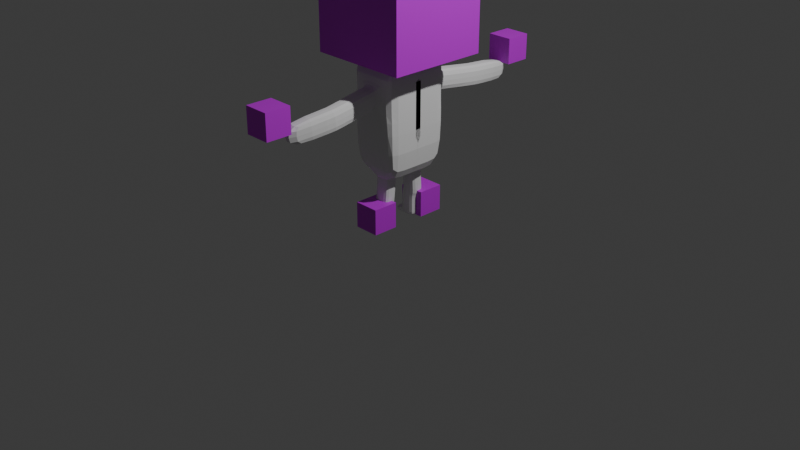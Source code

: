 # Source: characterBaseModel2.blend  (saved by Blender 4.3.34; exported with 4.5.12 LTS)
import bpy
from mathutils import Matrix  # noqa: F401  (used for matrix-valued properties, if any)

bpy.ops.wm.read_factory_settings(use_empty=True)
scene = bpy.context.scene
scene.name = 'Scene'

# ---- collections
col_collection = bpy.data.collections.new('Collection'); scene.collection.children.link(col_collection)

# ---- materials (node trees are filled in below, after node groups)
mat_x = bpy.data.materials.new('マテリアル')

# ---- material node trees
mat_x.use_nodes = True; mat_x.node_tree.nodes.clear()
_N = mat_x.node_tree.nodes; _L = mat_x.node_tree.links
n0 = _N.new('ShaderNodeBsdfPrincipled'); n0.name = 'プリンシプルBSDF'; n0.location = (10, 300)
n0.inputs[0].default_value = (0.6187, 0.0, 0.8004, 1.0)
n1 = _N.new('ShaderNodeOutputMaterial'); n1.name = 'マテリアル出力'; n1.location = (300, 300)
_L.new(n0.outputs[0], n1.inputs[0])
n1.is_active_output = True

# ---- world
world_world = bpy.data.worlds.new('World'); scene.world = world_world
world_world.use_nodes = True; world_world.node_tree.nodes.clear()
_N = world_world.node_tree.nodes; _L = world_world.node_tree.links
n0 = _N.new('ShaderNodeOutputWorld'); n0.name = 'World Output'; n0.location = (300, 300)
n1 = _N.new('ShaderNodeBackground'); n1.name = 'Background'; n1.location = (10, 300)
n1.inputs[0].default_value = (0.05088, 0.05088, 0.05088, 1.0)
_L.new(n1.outputs[0], n0.inputs[0])
n0.is_active_output = True
world_world.color = (0.05088, 0.05088, 0.05088)
world_world.sun_shadow_jitter_overblur = 0.0

# ---- cameras
cam_camera = bpy.data.cameras.new('Camera')
cam_camera.clip_end = 100.0
cam_camera.ortho_scale = 7.314

# ---- lights
light_light = bpy.data.lights.new('Light', 'POINT')
light_light.energy = 1000.0
light_light.shadow_soft_size = 0.1

# ---- meshes
me_x = bpy.data.meshes.new('立方体')
me_x.from_pydata([(-0.5277, -0.5277, 1.746), (-0.5277, -0.5277, 2.802), (-0.5277, 0.5277, 1.746), (-0.5277, 0.5277, 2.802), (0.5277, -0.5277, 1.746), (0.5277, -0.5277, 2.802), (0.5277, 0.5277, 1.746), (0.5277, 0.5277, 2.802)], [], [(0, 1, 3, 2), (2, 3, 7, 6), (6, 7, 5, 4), (4, 5, 1, 0), (2, 6, 4, 0), (7, 3, 1, 5)])
_uv = me_x.uv_layers.new(name='UVマップ')
_uv.uv.foreach_set('vector', [0.375, 0.0, 0.625, 0.0, 0.625, 0.25, 0.375, 0.25, 0.375, 0.25, 0.625, 0.25, 0.625, 0.5, 0.375, 0.5, 0.375, 0.5, 0.625, 0.5, 0.625, 0.75, 0.375, 0.75, 0.375, 0.75, 0.625, 0.75, 0.625, 1.0, 0.375, 1.0, 0.125, 0.5, 0.375, 0.5, 0.375, 0.75, 0.125, 0.75, 0.625, 0.5, 0.875, 0.5, 0.875, 0.75, 0.625, 0.75])
me_x.materials.append(mat_x)
me_x.update()
me_001 = bpy.data.meshes.new('立方体.001')
me_001.from_pydata([(-1.0, -3.273, 0.09907), (-1.0, -3.273, 2.099), (-1.0, -1.273, 0.09907), (-1.0, -1.273, 2.099), (1.0, -3.273, 0.09907), (1.0, -3.273, 2.099), (1.0, -1.273, 0.09907), (1.0, -1.273, 2.099)], [], [(0, 1, 3, 2), (2, 3, 7, 6), (6, 7, 5, 4), (4, 5, 1, 0), (2, 6, 4, 0), (7, 3, 1, 5)])
_uv = me_001.uv_layers.new(name='UVマップ')
_uv.uv.foreach_set('vector', [0.375, 0.0, 0.625, 0.0, 0.625, 0.25, 0.375, 0.25, 0.375, 0.25, 0.625, 0.25, 0.625, 0.5, 0.375, 0.5, 0.375, 0.5, 0.625, 0.5, 0.625, 0.75, 0.375, 0.75, 0.375, 0.75, 0.625, 0.75, 0.625, 1.0, 0.375, 1.0, 0.125, 0.5, 0.375, 0.5, 0.375, 0.75, 0.125, 0.75, 0.625, 0.5, 0.875, 0.5, 0.875, 0.75, 0.625, 0.75])
me_001.materials.append(mat_x)
me_001.update()
me_003 = bpy.data.meshes.new('立方体.003')
me_003.from_pydata([(-1.0, -12.47, 9.904), (-1.0, -12.47, 11.9), (-1.0, -10.47, 9.904), (-1.0, -10.47, 11.9), (1.0, -12.47, 9.904), (1.0, -12.47, 11.9), (1.0, -10.47, 9.904), (1.0, -10.47, 11.9)], [], [(0, 1, 3, 2), (2, 3, 7, 6), (6, 7, 5, 4), (4, 5, 1, 0), (2, 6, 4, 0), (7, 3, 1, 5)])
_uv = me_003.uv_layers.new(name='UVマップ')
_uv.uv.foreach_set('vector', [0.375, 0.0, 0.625, 0.0, 0.625, 0.25, 0.375, 0.25, 0.375, 0.25, 0.625, 0.25, 0.625, 0.5, 0.375, 0.5, 0.375, 0.5, 0.625, 0.5, 0.625, 0.75, 0.375, 0.75, 0.375, 0.75, 0.625, 0.75, 0.625, 1.0, 0.375, 1.0, 0.125, 0.5, 0.375, 0.5, 0.375, 0.75, 0.125, 0.75, 0.625, 0.5, 0.875, 0.5, 0.875, 0.75, 0.625, 0.75])
me_003.materials.append(mat_x)
me_003.update()
me_x_1 = bpy.data.meshes.new('円錐')
me_x_1.from_pydata([(-0.4422, 0.2105, 2.078), (-0.4417, 0.2064, 2.119), (-0.4412, 0.1945, 2.159), (-0.4408, 0.175, 2.195), (-0.4404, 0.1488, 2.227), (-0.4401, 0.1169, 2.253), (-0.4399, 0.08055, 2.272), (-0.4397, 0.04106, 2.284), (-0.4397, 1.262e-08, 2.288), (-0.4397, -0.04106, 2.284), (-0.4399, -0.08055, 2.272), (-0.4401, -0.1169, 2.253), (-0.4404, -0.1488, 2.227), (-0.4408, -0.175, 2.195), (-0.4412, -0.1945, 2.159), (-0.4417, -0.2064, 2.119), (-0.4422, -0.2105, 2.078), (-0.4427, -0.2064, 2.037), (-0.4432, -0.1945, 1.997), (-0.4436, -0.175, 1.961), (-0.444, -0.1488, 1.929), (-0.4443, -0.1169, 1.903), (-0.4446, -0.08055, 1.884), (-0.4447, -0.04106, 1.872), (-0.4448, 1.262e-08, 1.868), (-0.4447, 0.04106, 1.872), (-0.4446, 0.08055, 1.884), (-0.4443, 0.1169, 1.903), (-0.444, 0.1488, 1.929), (-0.4436, 0.175, 1.961), (-0.4432, 0.1945, 1.997), (-0.4427, 0.2064, 2.037), (-0.8632, 1.262e-08, 2.083)], [], [(0, 32, 1), (1, 32, 2), (2, 32, 3), (3, 32, 4), (4, 32, 5), (5, 32, 6), (6, 32, 7), (7, 32, 8), (8, 32, 9), (9, 32, 10), (10, 32, 11), (11, 32, 12), (12, 32, 13), (13, 32, 14), (14, 32, 15), (15, 32, 16), (16, 32, 17), (17, 32, 18), (18, 32, 19), (19, 32, 20), (20, 32, 21), (21, 32, 22), (22, 32, 23), (23, 32, 24), (24, 32, 25), (25, 32, 26), (26, 32, 27), (27, 32, 28), (28, 32, 29), (29, 32, 30), (0, 1, 2, 3, 4, 5, 6, 7, 8, 9, 10, 11, 12, 13, 14, 15, 16, 17, 18, 19, 20, 21, 22, 23, 24, 25, 26, 27, 28, 29, 30, 31), (30, 32, 31), (31, 32, 0)])
_uv = me_x_1.uv_layers.new(name='UVマップ')
_uv.uv.foreach_set('vector', [0.25, 0.49, 0.25, 0.25, 0.2968, 0.4854, 0.2968, 0.4854, 0.25, 0.25, 0.3418, 0.4717, 0.3418, 0.4717, 0.25, 0.25, 0.3833, 0.4496, 0.3833, 0.4496, 0.25, 0.25, 0.4197, 0.4197, 0.4197, 0.4197, 0.25, 0.25, 0.4496, 0.3833, 0.4496, 0.3833, 0.25, 0.25, 0.4717, 0.3418, 0.4717, 0.3418, 0.25, 0.25, 0.4854, 0.2968, 0.4854, 0.2968, 0.25, 0.25, 0.49, 0.25, 0.49, 0.25, 0.25, 0.25, 0.4854, 0.2032, 0.4854, 0.2032, 0.25, 0.25, 0.4717, 0.1582, 0.4717, 0.1582, 0.25, 0.25, 0.4496, 0.1167, 0.4496, 0.1167, 0.25, 0.25, 0.4197, 0.08029, 0.4197, 0.08029, 0.25, 0.25, 0.3833, 0.05045, 0.3833, 0.05045, 0.25, 0.25, 0.3418, 0.02827, 0.3418, 0.02827, 0.25, 0.25, 0.2968, 0.01461, 0.2968, 0.01461, 0.25, 0.25, 0.25, 0.01, 0.25, 0.01, 0.25, 0.25, 0.2032, 0.01461, 0.2032, 0.01461, 0.25, 0.25, 0.1582, 0.02827, 0.1582, 0.02827, 0.25, 0.25, 0.1167, 0.05045, 0.1167, 0.05045, 0.25, 0.25, 0.08029, 0.08029, 0.08029, 0.08029, 0.25, 0.25, 0.05045, 0.1167, 0.05045, 0.1167, 0.25, 0.25, 0.02827, 0.1582, 0.02827, 0.1582, 0.25, 0.25, 0.01461, 0.2032, 0.01461, 0.2032, 0.25, 0.25, 0.01, 0.25, 0.01, 0.25, 0.25, 0.25, 0.01461, 0.2968, 0.01461, 0.2968, 0.25, 0.25, 0.02827, 0.3418, 0.02827, 0.3418, 0.25, 0.25, 0.05045, 0.3833, 0.05045, 0.3833, 0.25, 0.25, 0.08029, 0.4197, 0.08029, 0.4197, 0.25, 0.25, 0.1167, 0.4496, 0.1167, 0.4496, 0.25, 0.25, 0.1582, 0.4717, 0.75, 0.49, 0.7968, 0.4854, 0.8418, 0.4717, 0.8833, 0.4496, 0.9197, 0.4197, 0.9496, 0.3833, 0.9717, 0.3418, 0.9854, 0.2968, 0.99, 0.25, 0.9854, 0.2032, 0.9717, 0.1582, 0.9496, 0.1167, 0.9197, 0.08029, 0.8833, 0.05045, 0.8418, 0.02827, 0.7968, 0.01461, 0.75, 0.01, 0.7032, 0.01461, 0.6582, 0.02827, 0.6167, 0.05045, 0.5803, 0.08029, 0.5504, 0.1167, 0.5283, 0.1582, 0.5146, 0.2032, 0.51, 0.25, 0.5146, 0.2968, 0.5283, 0.3418, 0.5504, 0.3833, 0.5803, 0.4197, 0.6167, 0.4496, 0.6582, 0.4717, 0.7032, 0.4854, 0.1582, 0.4717, 0.25, 0.25, 0.2032, 0.4854, 0.2032, 0.4854, 0.25, 0.25, 0.25, 0.49])
me_x_1.materials.append(mat_x)
me_x_1.update()
me_004 = bpy.data.meshes.new('立方体.004')
me_004.from_pydata([(-0.2646, -0.3564, 0.567), (-0.2646, -0.3564, 1.666), (0.2646, -0.3564, 0.567), (0.2646, -0.3564, 1.666), (-0.2646, -0.3564, 1.116), (0.2646, -0.3564, 1.116), (0.0, -0.2994, 0.567), (0.0, -0.3564, 1.666), (0.0, -0.3564, 1.116), (-0.2646, -0.3564, 1.391), (0.2646, -0.3564, 1.391), (0.1264, -0.2994, 0.567), (0.1933, -0.3564, 1.666), (0.1933, -0.3564, 1.116), (0.1285, -0.3564, 1.391), (-0.1933, -0.3564, 1.666), (-0.1933, -0.3564, 1.116), (-0.1264, -0.2994, 0.567), (-0.1009, -0.3564, 1.391), (-0.2646, -0.3564, 1.528), (0.2646, -0.3564, 1.528), (0.0, -0.3564, 1.528), (0.1285, -0.3564, 1.528), (-0.1009, -0.3564, 1.528), (0.2646, -0.3564, 1.254), (0.0, -0.3564, 1.254), (-0.2646, -0.3564, 1.254), (0.1285, -0.3564, 1.254), (-0.1009, -0.3564, 1.254), (0.0138, -0.3988, 1.497), (0.01698, -0.4633, 1.491), (0.1025, -0.3888, 1.391), (0.1025, -0.3988, 1.497), (-0.07492, -0.3888, 1.391), (-0.07492, -0.3988, 1.497), (0.0, -0.3788, 1.285), (0.1025, -0.3788, 1.285), (-0.07492, -0.3788, 1.285), (0.01443, -0.4319, 1.494), (0.0718, -0.9116, 1.444), (0.1021, -0.4064, 1.388), (0.1027, -0.417, 1.494), (-0.07448, -0.4362, 1.388), (-0.07385, -0.4468, 1.494), (-0.001061, -0.4107, 1.282), (0.1014, -0.3958, 1.282), (-0.07511, -0.4256, 1.282), (0.07062, -0.9491, 1.441), (0.1025, -0.422, 1.385), (0.1038, -0.4324, 1.491), (-0.07112, -0.4838, 1.385), (-0.06981, -0.4943, 1.491), (0.000957, -0.4425, 1.279), (0.1012, -0.4115, 1.279), (-0.07243, -0.4734, 1.279), (0.03288, -1.417, 1.393), (0.1606, -0.9041, 1.339), (0.1605, -0.9147, 1.444), (-0.01677, -0.8978, 1.339), (-0.0169, -0.9085, 1.444), (0.09817, -0.8903, 1.233), (0.1608, -0.8934, 1.233), (-0.01664, -0.8872, 1.233), (-0.2727, 0.01167, 0.567), (0.1594, -0.9584, 1.335), (0.1585, -0.969, 1.441), (-0.01647, -0.9186, 1.335), (-0.01731, -0.9292, 1.441), (0.09858, -0.9279, 1.229), (0.1602, -0.9478, 1.229), (-0.01562, -0.908, 1.229), (0.0343, -1.407, 1.287), (0.1221, -1.426, 1.287), (0.1212, -1.437, 1.393), (-0.05378, -1.387, 1.287), (-0.05462, -1.397, 1.393), (0.03571, -1.396, 1.181), (0.1229, -1.416, 1.181), (-0.05293, -1.376, 1.181), (-0.2646, 0.0303, 1.666), (0.2646, 0.0303, 0.567), (0.2646, 0.0303, 1.666), (0.2646, 0.0303, 1.116), (-0.2646, 0.0303, 1.116), (0.001239, 0.01929, 0.567), (0.2646, 0.0303, 1.391), (-0.2646, 0.0303, 1.391), (0.1984, 0.02562, 1.666), (0.1304, 0.02455, 0.567), (-0.1236, 0.01556, 0.567), (-0.1915, 0.02562, 1.666), (0.2646, 0.0303, 1.528), (-0.2646, 0.0303, 1.528), (-0.2646, 0.0303, 1.254), (0.2646, 0.0303, 1.254), (-0.2646, -0.163, 0.567), (0.2646, -0.163, 1.666), (0.2646, -0.163, 1.116), (0.0, -0.163, 1.666), (-0.08357, -0.2407, 0.5156), (0.2646, -0.163, 1.391), (0.1933, -0.163, 1.666), (0.1264, -0.163, 0.567), (-0.1264, -0.1689, 0.567), (-0.1933, -0.163, 1.666), (0.2646, -0.163, 1.528), (0.2646, -0.163, 1.254), (-0.2646, -0.163, 1.666), (0.2646, -0.163, 0.567), (-0.2646, -0.163, 1.116), (-0.2646, -0.163, 1.391), (-0.2646, -0.163, 1.528), (-0.2646, -0.163, 1.254), (-0.08357, -0.24, 0.5365), (0.0, -0.24, 0.5365), (-0.08032, -0.2554, 0.3164), (0.08357, -0.24, 0.5365), (0.08357, -0.163, 0.5292), (-0.08357, -0.17, 0.5292), (0.08357, -0.09997, 0.5219), (0.0, -0.09997, 0.5219), (-0.08357, -0.09997, 0.5219), (0.0, -0.2407, 0.5156), (0.08357, -0.2407, 0.5156), (0.08357, -0.1642, 0.509), (-0.08357, -0.1707, 0.509), (0.08357, -0.1006, 0.5023), (0.0, -0.1006, 0.5023), (-0.08357, -0.1006, 0.5023), (0.0002825, -0.2554, 0.2944), (-0.1021, -0.2559, 0.2264), (0.08089, -0.2554, 0.2723), (0.0806, -0.1903, 0.2713), (-0.0806, -0.1852, 0.3154), (0.08032, -0.1151, 0.2702), (-0.0002825, -0.1151, 0.2923), (-0.08089, -0.1151, 0.3143), (-0.08678, -0.2556, 0.2928), (-0.006176, -0.2556, 0.2708), (-0.1017, -0.2569, 0.06166), (0.07443, -0.2556, 0.2487), (0.07415, -0.1906, 0.2477), (-0.08706, -0.1854, 0.2918), (0.07386, -0.1152, 0.2466), (-0.006741, -0.1152, 0.2687), (-0.08734, -0.1152, 0.2907), (-0.01856, -0.2559, 0.2266), (0.06501, -0.2559, 0.2268), (0.06501, -0.191, 0.2258), (-0.1021, -0.1857, 0.2253), (0.06501, -0.1156, 0.2247), (-0.01855, -0.1156, 0.2245), (-0.1021, -0.1156, 0.2242), (-0.01818, -0.2569, 0.06188), (-0.1016, -0.2573, 0.004474), (0.06538, -0.2569, 0.0621), (0.06538, -0.1925, 0.06103), (-0.1017, -0.1867, 0.06059), (0.06539, -0.1166, 0.05996), (-0.01818, -0.1166, 0.05974), (-0.1017, -0.1166, 0.05952), (-0.1017, -0.2569, 0.05773), (-0.01817, -0.2569, 0.05796), (-0.1871, -0.2573, 0.004239), (0.06539, -0.2569, 0.05818), (0.06539, -0.1926, 0.05711), (-0.1017, -0.1868, 0.05666), (0.0654, -0.1166, 0.05604), (-0.01817, -0.1166, 0.05581), (-0.1017, -0.1166, 0.05559), (-0.01803, -0.2573, 0.004697), (-0.01802, -0.1932, 0.003626), (0.06554, -0.2573, 0.004919), (0.06554, -0.1932, 0.003849), (-0.1016, -0.1901, 0.003404), (0.06554, -0.117, 0.002778), (-0.01802, -0.117, 0.002555), (-0.1016, -0.117, 0.002333), (-0.1873, -0.2569, 0.0575), (-0.1873, -0.1868, 0.05643), (-0.1871, -0.1901, 0.003168), (-0.1873, -0.1166, 0.05536), (-0.1871, -0.117, 0.002097), (0.1004, 0.02745, 1.686), (-0.09537, 0.02745, 1.686), (0.0008244, -0.06729, 1.686), (0.09792, -0.06729, 1.686), (-0.09627, -0.06729, 1.686), (0.1004, 0.02745, 1.806), (-0.09537, 0.02745, 1.806), (0.0008244, -0.06729, 1.806), (0.09792, -0.06729, 1.806), (-0.09627, -0.06729, 1.806), (0.4099, 0.02165, 1.827), (-0.3993, 0.02166, 1.827), (-0.001781, -0.3699, 1.827), (0.3995, -0.3699, 1.827), (-0.403, -0.3699, 1.827), (-0.001781, 0.03138, 2.478), (0.4099, 0.02165, 2.478), (-0.3993, 0.02166, 2.478), (-0.001781, -0.3699, 2.478), (0.3995, -0.3699, 2.478), (-0.403, -0.3699, 2.478)], [], [(105, 96, 3, 20), (23, 15, 1, 19), (102, 108, 2, 11), (104, 107, 1, 15), (17, 16, 4, 0), (108, 97, 5, 2), (11, 13, 8, 6), (101, 98, 7, 12), (89, 84, 120, 121), (22, 12, 7, 21), (23, 18, 33, 34), (28, 18, 9, 26), (106, 100, 10, 24), (24, 10, 14, 27), (20, 3, 12, 22), (96, 101, 12, 3), (2, 5, 13, 11), (6, 17, 113, 114), (27, 14, 31, 36), (95, 103, 17, 0), (6, 8, 16, 17), (98, 104, 15, 7), (21, 7, 15, 23), (25, 27, 36, 35), (10, 20, 22, 14), (28, 25, 35, 37), (18, 23, 19, 9), (100, 105, 20, 10), (8, 25, 28, 16), (5, 24, 27, 13), (97, 106, 24, 5), (16, 28, 26, 4), (13, 27, 25, 8), (35, 36, 45, 44), (31, 32, 41, 40), (34, 33, 42, 43), (32, 29, 38, 41), (21, 23, 34, 29), (18, 28, 37, 33), (22, 21, 29, 32), (14, 22, 32, 31), (43, 42, 50, 51), (41, 38, 30, 49), (45, 40, 48, 53), (46, 44, 52, 54), (33, 37, 46, 42), (29, 34, 43, 38), (37, 35, 44, 46), (36, 31, 40, 45), (49, 30, 39, 57), (53, 48, 56, 61), (54, 52, 60, 62), (30, 51, 59, 39), (40, 41, 49, 48), (44, 45, 53, 52), (42, 46, 54, 50), (38, 43, 51, 30), (39, 59, 67, 47), (58, 62, 70, 66), (60, 61, 69, 68), (56, 57, 65, 64), (51, 50, 58, 59), (48, 49, 57, 56), (52, 53, 61, 60), (50, 54, 62, 58), (64, 65, 73, 72), (67, 66, 74, 75), (65, 47, 55, 73), (69, 64, 72, 77), (62, 60, 68, 70), (61, 56, 64, 69), (57, 39, 47, 65), (59, 58, 66, 67), (77, 72, 71, 76), (76, 71, 74, 78), (71, 55, 75, 74), (72, 73, 55, 71), (68, 69, 77, 76), (66, 70, 78, 74), (47, 67, 75, 55), (70, 68, 76, 78), (109, 112, 93, 83), (110, 111, 92, 86), (98, 101, 186, 185), (112, 110, 86, 93), (95, 109, 83, 63), (111, 107, 79, 92), (19, 1, 107, 111), (0, 4, 109, 95), (26, 9, 110, 112), (9, 19, 111, 110), (4, 26, 112, 109), (82, 94, 106, 97), (85, 91, 105, 100), (101, 87, 183, 186), (63, 89, 103, 95), (103, 89, 121, 118), (81, 87, 101, 96), (94, 85, 100, 106), (11, 6, 114, 116), (80, 82, 97, 108), (90, 79, 107, 104), (88, 80, 108, 102), (91, 81, 96, 105), (117, 116, 123, 124), (120, 119, 126, 127), (118, 121, 128, 125), (114, 113, 99, 122), (88, 102, 117, 119), (84, 88, 119, 120), (17, 103, 118, 113), (102, 11, 116, 117), (122, 99, 115, 129), (123, 122, 129, 131), (99, 125, 133, 115), (128, 127, 135, 136), (119, 117, 124, 126), (121, 120, 127, 128), (113, 118, 125, 99), (116, 114, 122, 123), (131, 129, 138, 140), (115, 133, 142, 137), (136, 135, 144, 145), (134, 132, 141, 143), (125, 128, 136, 133), (127, 126, 134, 135), (124, 123, 131, 132), (126, 124, 132, 134), (137, 142, 149, 130), (145, 144, 151, 152), (143, 141, 148, 150), (141, 140, 147, 148), (129, 115, 137, 138), (133, 136, 145, 142), (135, 134, 143, 144), (132, 131, 140, 141), (150, 148, 156, 158), (148, 147, 155, 156), (151, 150, 158, 159), (149, 152, 160, 157), (140, 138, 146, 147), (138, 137, 130, 146), (142, 145, 152, 149), (144, 143, 150, 151), (156, 155, 164, 165), (159, 158, 167, 168), (157, 160, 169, 166), (153, 139, 161, 162), (152, 151, 159, 160), (130, 149, 157, 139), (147, 146, 153, 155), (146, 130, 139, 153), (162, 161, 154, 170), (164, 162, 170, 172), (174, 154, 163, 180), (169, 168, 176, 177), (158, 156, 165, 167), (160, 159, 168, 169), (139, 157, 166, 161), (155, 153, 162, 164), (174, 171, 170, 154), (171, 173, 172, 170), (176, 175, 173, 171), (177, 176, 171, 174), (161, 166, 179, 178), (168, 167, 175, 176), (165, 164, 172, 173), (167, 165, 173, 175), (178, 179, 180, 163), (179, 181, 182, 180), (166, 169, 181, 179), (177, 174, 180, 182), (154, 161, 178, 163), (169, 177, 182, 181), (185, 186, 191, 190), (186, 183, 188, 191), (90, 104, 187, 184), (104, 98, 185, 187), (191, 188, 193, 196), (192, 190, 195, 197), (184, 187, 192, 189), (187, 185, 190, 192), (197, 195, 201, 203), (194, 197, 203, 200), (190, 191, 196, 195), (189, 192, 197, 194), (198, 200, 203, 201), (199, 198, 201, 202), (196, 193, 199, 202), (195, 196, 202, 201)])
_uv = me_004.uv_layers.new(name='UVマップ')
_uv.uv.foreach_set('vector', [0.5938, 0.6875, 0.625, 0.6875, 0.625, 0.75, 0.5938, 0.75, 0.5938, 0.9375, 0.625, 0.9375, 0.625, 1.0, 0.5938, 1.0, 0.3125, 0.6875, 0.375, 0.6875, 0.375, 0.75, 0.3125, 0.75, 0.8125, 0.6875, 0.875, 0.6875, 0.875, 0.75, 0.8125, 0.75, 0.375, 0.9375, 0.5, 0.9375, 0.5, 1.0, 0.375, 1.0, 0.375, 0.6875, 0.5, 0.6875, 0.5, 0.75, 0.375, 0.75, 0.375, 0.8125, 0.5, 0.8125, 0.5, 0.875, 0.375, 0.875, 0.6875, 0.6875, 0.75, 0.6875, 0.75, 0.75, 0.6875, 0.75, 0.1875, 0.625, 0.25, 0.625, 0.25, 0.625, 0.1875, 0.625, 0.5938, 0.8125, 0.625, 0.8125, 0.625, 0.875, 0.5938, 0.875, 0.5938, 0.9375, 0.5625, 0.9375, 0.5625, 0.9375, 0.5938, 0.9375, 0.5312, 0.9375, 0.5625, 0.9375, 0.5625, 1.0, 0.5312, 1.0, 0.5312, 0.6875, 0.5625, 0.6875, 0.5625, 0.75, 0.5312, 0.75, 0.5312, 0.75, 0.5625, 0.75, 0.5625, 0.8125, 0.5312, 0.8125, 0.5938, 0.75, 0.625, 0.75, 0.625, 0.8125, 0.5938, 0.8125, 0.625, 0.6875, 0.6875, 0.6875, 0.6875, 0.75, 0.625, 0.75, 0.375, 0.75, 0.5, 0.75, 0.5, 0.8125, 0.375, 0.8125, 0.375, 0.875, 0.375, 0.9375, 0.375, 0.9375, 0.375, 0.875, 0.5312, 0.8125, 0.5625, 0.8125, 0.5625, 0.8125, 0.5312, 0.8125, 0.125, 0.6875, 0.1875, 0.6875, 0.1875, 0.75, 0.125, 0.75, 0.375, 0.875, 0.5, 0.875, 0.5, 0.9375, 0.375, 0.9375, 0.75, 0.6875, 0.8125, 0.6875, 0.8125, 0.75, 0.75, 0.75, 0.5938, 0.875, 0.625, 0.875, 0.625, 0.9375, 0.5938, 0.9375, 0.5312, 0.875, 0.5312, 0.8125, 0.5312, 0.8125, 0.5312, 0.875, 0.5625, 0.75, 0.5938, 0.75, 0.5938, 0.8125, 0.5625, 0.8125, 0.5312, 0.9375, 0.5312, 0.875, 0.5312, 0.875, 0.5312, 0.9375, 0.5625, 0.9375, 0.5938, 0.9375, 0.5938, 1.0, 0.5625, 1.0, 0.5625, 0.6875, 0.5938, 0.6875, 0.5938, 0.75, 0.5625, 0.75, 0.5, 0.875, 0.5312, 0.875, 0.5312, 0.9375, 0.5, 0.9375, 0.5, 0.75, 0.5312, 0.75, 0.5312, 0.8125, 0.5, 0.8125, 0.5, 0.6875, 0.5312, 0.6875, 0.5312, 0.75, 0.5, 0.75, 0.5, 0.9375, 0.5312, 0.9375, 0.5312, 1.0, 0.5, 1.0, 0.5, 0.8125, 0.5312, 0.8125, 0.5312, 0.875, 0.5, 0.875, 0.5312, 0.875, 0.5312, 0.8125, 0.5312, 0.8125, 0.5312, 0.875, 0.5625, 0.8125, 0.5938, 0.8125, 0.5938, 0.8125, 0.5625, 0.8125, 0.5938, 0.9375, 0.5625, 0.9375, 0.5625, 0.9375, 0.5938, 0.9375, 0.5938, 0.8125, 0.5938, 0.875, 0.5938, 0.875, 0.5938, 0.8125, 0.5938, 0.875, 0.5938, 0.9375, 0.5938, 0.9375, 0.5938, 0.875, 0.5625, 0.9375, 0.5312, 0.9375, 0.5312, 0.9375, 0.5625, 0.9375, 0.5938, 0.8125, 0.5938, 0.875, 0.5938, 0.875, 0.5938, 0.8125, 0.5625, 0.8125, 0.5938, 0.8125, 0.5938, 0.8125, 0.5625, 0.8125, 0.5938, 0.9375, 0.5625, 0.9375, 0.5625, 0.9375, 0.5938, 0.9375, 0.5938, 0.8125, 0.5938, 0.875, 0.5938, 0.875, 0.5938, 0.8125, 0.5312, 0.8125, 0.5625, 0.8125, 0.5625, 0.8125, 0.5312, 0.8125, 0.5312, 0.9375, 0.5312, 0.875, 0.5312, 0.875, 0.5312, 0.9375, 0.5625, 0.9375, 0.5312, 0.9375, 0.5312, 0.9375, 0.5625, 0.9375, 0.5938, 0.875, 0.5938, 0.9375, 0.5938, 0.9375, 0.5938, 0.875, 0.5312, 0.9375, 0.5312, 0.875, 0.5312, 0.875, 0.5312, 0.9375, 0.5312, 0.8125, 0.5625, 0.8125, 0.5625, 0.8125, 0.5312, 0.8125, 0.5938, 0.8125, 0.5938, 0.875, 0.5938, 0.875, 0.5938, 0.8125, 0.5312, 0.8125, 0.5625, 0.8125, 0.5625, 0.8125, 0.5312, 0.8125, 0.5312, 0.9375, 0.5312, 0.875, 0.5312, 0.875, 0.5312, 0.9375, 0.5938, 0.875, 0.5938, 0.9375, 0.5938, 0.9375, 0.5938, 0.875, 0.5625, 0.8125, 0.5938, 0.8125, 0.5938, 0.8125, 0.5625, 0.8125, 0.5312, 0.875, 0.5312, 0.8125, 0.5312, 0.8125, 0.5312, 0.875, 0.5625, 0.9375, 0.5312, 0.9375, 0.5312, 0.9375, 0.5625, 0.9375, 0.5938, 0.875, 0.5938, 0.9375, 0.5938, 0.9375, 0.5938, 0.875, 0.5938, 0.875, 0.5938, 0.9375, 0.5938, 0.9375, 0.5938, 0.875, 0.5625, 0.9375, 0.5312, 0.9375, 0.5312, 0.9375, 0.5625, 0.9375, 0.5312, 0.875, 0.5312, 0.8125, 0.5312, 0.8125, 0.5312, 0.875, 0.5625, 0.8125, 0.5938, 0.8125, 0.5938, 0.8125, 0.5625, 0.8125, 0.5938, 0.9375, 0.5625, 0.9375, 0.5625, 0.9375, 0.5938, 0.9375, 0.5625, 0.8125, 0.5938, 0.8125, 0.5938, 0.8125, 0.5625, 0.8125, 0.5312, 0.875, 0.5312, 0.8125, 0.5312, 0.8125, 0.5312, 0.875, 0.5625, 0.9375, 0.5312, 0.9375, 0.5312, 0.9375, 0.5625, 0.9375, 0.5625, 0.8125, 0.5938, 0.8125, 0.5938, 0.8125, 0.5625, 0.8125, 0.5938, 0.9375, 0.5625, 0.9375, 0.5625, 0.9375, 0.5938, 0.9375, 0.5938, 0.8125, 0.5938, 0.875, 0.5938, 0.875, 0.5938, 0.8125, 0.5312, 0.8125, 0.5625, 0.8125, 0.5625, 0.8125, 0.5312, 0.8125, 0.5312, 0.9375, 0.5312, 0.875, 0.5312, 0.875, 0.5312, 0.9375, 0.5312, 0.8125, 0.5625, 0.8125, 0.5625, 0.8125, 0.5312, 0.8125, 0.5938, 0.8125, 0.5938, 0.875, 0.5938, 0.875, 0.5938, 0.8125, 0.5938, 0.9375, 0.5625, 0.9375, 0.5625, 0.9375, 0.5938, 0.9375, 0.5312, 0.8125, 0.5625, 0.8125, 0.5625, 0.875, 0.5312, 0.875, 0.5312, 0.875, 0.5625, 0.875, 0.5625, 0.9375, 0.5312, 0.9375, 0.5625, 0.875, 0.5938, 0.875, 0.5938, 0.9375, 0.5625, 0.9375, 0.5625, 0.8125, 0.5938, 0.8125, 0.5938, 0.875, 0.5625, 0.875, 0.5312, 0.875, 0.5312, 0.8125, 0.5312, 0.8125, 0.5312, 0.875, 0.5625, 0.9375, 0.5312, 0.9375, 0.5312, 0.9375, 0.5625, 0.9375, 0.5938, 0.875, 0.5938, 0.9375, 0.5938, 0.9375, 0.5938, 0.875, 0.5312, 0.9375, 0.5312, 0.875, 0.5312, 0.875, 0.5312, 0.9375, 0.5, 0.0625, 0.5312, 0.0625, 0.5312, 0.125, 0.5, 0.125, 0.5625, 0.0625, 0.5938, 0.0625, 0.5938, 0.125, 0.5625, 0.125, 0.75, 0.6875, 0.6875, 0.6875, 0.6875, 0.6875, 0.75, 0.6875, 0.5312, 0.0625, 0.5625, 0.0625, 0.5625, 0.125, 0.5312, 0.125, 0.375, 0.0625, 0.5, 0.0625, 0.5, 0.125, 0.375, 0.125, 0.5938, 0.0625, 0.625, 0.0625, 0.625, 0.125, 0.5938, 0.125, 0.5938, 0.0, 0.625, 0.0, 0.625, 0.0625, 0.5938, 0.0625, 0.375, 0.0, 0.5, 0.0, 0.5, 0.0625, 0.375, 0.0625, 0.5312, 0.0, 0.5625, 0.0, 0.5625, 0.0625, 0.5312, 0.0625, 0.5625, 0.0, 0.5938, 0.0, 0.5938, 0.0625, 0.5625, 0.0625, 0.5, 0.0, 0.5312, 0.0, 0.5312, 0.0625, 0.5, 0.0625, 0.5, 0.625, 0.5312, 0.625, 0.5312, 0.6875, 0.5, 0.6875, 0.5625, 0.625, 0.5938, 0.625, 0.5938, 0.6875, 0.5625, 0.6875, 0.6875, 0.6875, 0.6875, 0.625, 0.6875, 0.625, 0.6875, 0.6875, 0.125, 0.625, 0.1875, 0.625, 0.1875, 0.6875, 0.125, 0.6875, 0.1875, 0.6875, 0.1875, 0.625, 0.1875, 0.625, 0.1875, 0.6875, 0.625, 0.625, 0.6875, 0.625, 0.6875, 0.6875, 0.625, 0.6875, 0.5312, 0.625, 0.5625, 0.625, 0.5625, 0.6875, 0.5312, 0.6875, 0.375, 0.8125, 0.375, 0.875, 0.375, 0.875, 0.375, 0.8125, 0.375, 0.625, 0.5, 0.625, 0.5, 0.6875, 0.375, 0.6875, 0.8125, 0.625, 0.875, 0.625, 0.875, 0.6875, 0.8125, 0.6875, 0.3125, 0.625, 0.375, 0.625, 0.375, 0.6875, 0.3125, 0.6875, 0.5938, 0.625, 0.625, 0.625, 0.625, 0.6875, 0.5938, 0.6875, 0.3125, 0.6875, 0.3125, 0.75, 0.3125, 0.75, 0.3125, 0.6875, 0.25, 0.625, 0.3125, 0.625, 0.3125, 0.625, 0.25, 0.625, 0.1875, 0.6875, 0.1875, 0.625, 0.1875, 0.625, 0.1875, 0.6875, 0.375, 0.875, 0.375, 0.9375, 0.375, 0.9375, 0.375, 0.875, 0.3125, 0.625, 0.3125, 0.6875, 0.3125, 0.6875, 0.3125, 0.625, 0.25, 0.625, 0.3125, 0.625, 0.3125, 0.625, 0.25, 0.625, 0.1875, 0.75, 0.1875, 0.6875, 0.1875, 0.6875, 0.1875, 0.75, 0.3125, 0.6875, 0.3125, 0.75, 0.3125, 0.75, 0.3125, 0.6875, 0.375, 0.875, 0.375, 0.9375, 0.375, 0.9375, 0.375, 0.875, 0.375, 0.8125, 0.375, 0.875, 0.375, 0.875, 0.375, 0.8125, 0.1875, 0.75, 0.1875, 0.6875, 0.1875, 0.6875, 0.1875, 0.75, 0.1875, 0.625, 0.25, 0.625, 0.25, 0.625, 0.1875, 0.625, 0.3125, 0.625, 0.3125, 0.6875, 0.3125, 0.6875, 0.3125, 0.625, 0.1875, 0.625, 0.25, 0.625, 0.25, 0.625, 0.1875, 0.625, 0.1875, 0.75, 0.1875, 0.6875, 0.1875, 0.6875, 0.1875, 0.75, 0.375, 0.8125, 0.375, 0.875, 0.375, 0.875, 0.375, 0.8125, 0.375, 0.8125, 0.375, 0.875, 0.375, 0.875, 0.375, 0.8125, 0.1875, 0.75, 0.1875, 0.6875, 0.1875, 0.6875, 0.1875, 0.75, 0.1875, 0.625, 0.25, 0.625, 0.25, 0.625, 0.1875, 0.625, 0.3125, 0.625, 0.3125, 0.6875, 0.3125, 0.6875, 0.3125, 0.625, 0.1875, 0.6875, 0.1875, 0.625, 0.1875, 0.625, 0.1875, 0.6875, 0.25, 0.625, 0.3125, 0.625, 0.3125, 0.625, 0.25, 0.625, 0.3125, 0.6875, 0.3125, 0.75, 0.3125, 0.75, 0.3125, 0.6875, 0.3125, 0.625, 0.3125, 0.6875, 0.3125, 0.6875, 0.3125, 0.625, 0.1875, 0.75, 0.1875, 0.6875, 0.1875, 0.6875, 0.1875, 0.75, 0.1875, 0.625, 0.25, 0.625, 0.25, 0.625, 0.1875, 0.625, 0.3125, 0.625, 0.3125, 0.6875, 0.3125, 0.6875, 0.3125, 0.625, 0.3125, 0.6875, 0.3125, 0.75, 0.3125, 0.75, 0.3125, 0.6875, 0.375, 0.875, 0.375, 0.9375, 0.375, 0.9375, 0.375, 0.875, 0.1875, 0.6875, 0.1875, 0.625, 0.1875, 0.625, 0.1875, 0.6875, 0.25, 0.625, 0.3125, 0.625, 0.3125, 0.625, 0.25, 0.625, 0.3125, 0.6875, 0.3125, 0.75, 0.3125, 0.75, 0.3125, 0.6875, 0.3125, 0.625, 0.3125, 0.6875, 0.3125, 0.6875, 0.3125, 0.625, 0.3125, 0.6875, 0.3125, 0.75, 0.3125, 0.75, 0.3125, 0.6875, 0.25, 0.625, 0.3125, 0.625, 0.3125, 0.625, 0.25, 0.625, 0.1875, 0.6875, 0.1875, 0.625, 0.1875, 0.625, 0.1875, 0.6875, 0.375, 0.8125, 0.375, 0.875, 0.375, 0.875, 0.375, 0.8125, 0.375, 0.875, 0.375, 0.9375, 0.375, 0.9375, 0.375, 0.875, 0.1875, 0.6875, 0.1875, 0.625, 0.1875, 0.625, 0.1875, 0.6875, 0.25, 0.625, 0.3125, 0.625, 0.3125, 0.625, 0.25, 0.625, 0.3125, 0.6875, 0.3125, 0.75, 0.3125, 0.75, 0.3125, 0.6875, 0.25, 0.625, 0.3125, 0.625, 0.3125, 0.625, 0.25, 0.625, 0.1875, 0.6875, 0.1875, 0.625, 0.1875, 0.625, 0.1875, 0.6875, 0.375, 0.875, 0.375, 0.9375, 0.375, 0.9375, 0.375, 0.875, 0.1875, 0.625, 0.25, 0.625, 0.25, 0.625, 0.1875, 0.625, 0.1875, 0.75, 0.1875, 0.6875, 0.1875, 0.6875, 0.1875, 0.75, 0.375, 0.8125, 0.375, 0.875, 0.375, 0.875, 0.375, 0.8125, 0.375, 0.875, 0.375, 0.9375, 0.375, 0.9375, 0.375, 0.875, 0.375, 0.875, 0.375, 0.9375, 0.375, 0.9375, 0.375, 0.875, 0.375, 0.8125, 0.375, 0.875, 0.375, 0.875, 0.375, 0.8125, 0.1875, 0.6875, 0.1875, 0.75, 0.1875, 0.75, 0.1875, 0.6875, 0.1875, 0.625, 0.25, 0.625, 0.25, 0.625, 0.1875, 0.625, 0.3125, 0.625, 0.3125, 0.6875, 0.3125, 0.6875, 0.3125, 0.625, 0.1875, 0.625, 0.25, 0.625, 0.25, 0.625, 0.1875, 0.625, 0.1875, 0.75, 0.1875, 0.6875, 0.1875, 0.6875, 0.1875, 0.75, 0.375, 0.8125, 0.375, 0.875, 0.375, 0.875, 0.375, 0.8125, 0.1875, 0.6875, 0.25, 0.6875, 0.25, 0.75, 0.1875, 0.75, 0.25, 0.6875, 0.3125, 0.6875, 0.3125, 0.75, 0.25, 0.75, 0.25, 0.625, 0.3125, 0.625, 0.3125, 0.6875, 0.25, 0.6875, 0.1875, 0.625, 0.25, 0.625, 0.25, 0.6875, 0.1875, 0.6875, 0.1875, 0.75, 0.1875, 0.6875, 0.1875, 0.6875, 0.1875, 0.75, 0.25, 0.625, 0.3125, 0.625, 0.3125, 0.625, 0.25, 0.625, 0.3125, 0.6875, 0.3125, 0.75, 0.3125, 0.75, 0.3125, 0.6875, 0.3125, 0.625, 0.3125, 0.6875, 0.3125, 0.6875, 0.3125, 0.625, 0.1875, 0.75, 0.1875, 0.6875, 0.1875, 0.6875, 0.1875, 0.75, 0.1875, 0.6875, 0.1875, 0.625, 0.1875, 0.625, 0.1875, 0.6875, 0.1875, 0.6875, 0.1875, 0.625, 0.1875, 0.625, 0.1875, 0.6875, 0.1875, 0.625, 0.1875, 0.6875, 0.1875, 0.6875, 0.1875, 0.625, 0.375, 0.9375, 0.375, 0.9375, 0.375, 0.9375, 0.375, 0.9375, 0.1875, 0.625, 0.1875, 0.625, 0.1875, 0.625, 0.1875, 0.625, 0.75, 0.6875, 0.6875, 0.6875, 0.6875, 0.6875, 0.75, 0.6875, 0.6875, 0.6875, 0.6875, 0.625, 0.6875, 0.625, 0.6875, 0.6875, 0.8125, 0.625, 0.8125, 0.6875, 0.8125, 0.6875, 0.8125, 0.625, 0.8125, 0.6875, 0.75, 0.6875, 0.75, 0.6875, 0.8125, 0.6875, 0.6875, 0.6875, 0.6875, 0.625, 0.6875, 0.625, 0.6875, 0.6875, 0.8125, 0.6875, 0.75, 0.6875, 0.75, 0.6875, 0.8125, 0.6875, 0.8125, 0.625, 0.8125, 0.6875, 0.8125, 0.6875, 0.8125, 0.625, 0.8125, 0.6875, 0.75, 0.6875, 0.75, 0.6875, 0.8125, 0.6875, 0.8125, 0.6875, 0.75, 0.6875, 0.75, 0.6875, 0.8125, 0.6875, 0.8125, 0.625, 0.8125, 0.6875, 0.8125, 0.6875, 0.8125, 0.625, 0.75, 0.6875, 0.6875, 0.6875, 0.6875, 0.6875, 0.75, 0.6875, 0.8125, 0.625, 0.8125, 0.6875, 0.8125, 0.6875, 0.8125, 0.625, 0.75, 0.625, 0.8125, 0.625, 0.8125, 0.6875, 0.75, 0.6875, 0.6875, 0.625, 0.75, 0.625, 0.75, 0.6875, 0.6875, 0.6875, 0.6875, 0.6875, 0.6875, 0.625, 0.6875, 0.625, 0.6875, 0.6875, 0.75, 0.6875, 0.6875, 0.6875, 0.6875, 0.6875, 0.75, 0.6875])
me_004.update()
arm_x = bpy.data.armatures.new('アーマチュア')  # bones are not reproduced

# ---- objects
ob_light = bpy.data.objects.new('Light', light_light)
ob_camera = bpy.data.objects.new('Camera', cam_camera)
ob_x = bpy.data.objects.new('立方体', me_x)
ob_001 = bpy.data.objects.new('立方体.001', me_001)
ob_003 = bpy.data.objects.new('立方体.003', me_003)
ob_x_1 = bpy.data.objects.new('円錐', me_x_1)
ob_002 = bpy.data.objects.new('立方体.002', me_004)
ob_x_2 = bpy.data.objects.new('アーマチュア', arm_x)

# ---- transforms, parenting, visibility, modifiers, constraints
ob_light.location = (4.076, 1.005, 5.904)
ob_light.rotation_euler = (0.6503, 0.05522, 1.866)
ob_light.lock_rotations_4d = False
ob_light.empty_display_type = 'ARROWS'
ob_light.color = (0.0, 0.0, 0.0, 0.0)
ob_light.lineart.crease_threshold = 0.0
ob_camera.location = (7.359, -6.926, 4.958)
ob_camera.rotation_euler = (1.109, 0.0, 0.8149)
ob_camera.lock_rotations_4d = False
ob_camera.empty_display_type = 'ARROWS'
ob_camera.color = (0.0, 0.0, 0.0, 0.0)
ob_camera.display_type = 'WIRE'
ob_camera.lineart.crease_threshold = 0.0
ob_x.location = (0.0, 0.0, 0.0)
ob_001.location = (0.0, 0.0, 0.0)
ob_001.scale = (0.1354, 0.1354, 0.1354)
_m = ob_001.modifiers.new('ミラー', 'MIRROR')
_m.use_axis = (False, True, False)
ob_003.location = (0.0, 0.0, 0.0)
ob_003.scale = (0.1354, 0.1354, 0.1354)
_m = ob_003.modifiers.new('ミラー', 'MIRROR')
_m.use_axis = (False, True, False)
ob_x_1.location = (0.0, 0.0, 0.0)
ob_002.location = (0.0, 0.0, 0.0)
_m = ob_002.modifiers.new('細分化', 'SUBSURF')
_m.render_levels = 1
_m = ob_002.modifiers.new('ミラー', 'MIRROR')
_m.use_axis = (False, True, False)
ob_x_2.location = (0.0, 0.0, 0.0)
ob_x_2.show_in_front = True

# ---- collection membership
col_collection.objects.link(ob_light)
col_collection.objects.link(ob_camera)
col_collection.objects.link(ob_x)
col_collection.objects.link(ob_001)
col_collection.objects.link(ob_003)
col_collection.objects.link(ob_x_1)
col_collection.objects.link(ob_002)
col_collection.objects.link(ob_x_2)

# ---- scene / render settings (as saved in the file)
scene.camera = ob_camera
scene.frame_start = 1; scene.frame_end = 250; scene.frame_set(1)
scene.render.engine = 'BLENDER_EEVEE_NEXT'
bpy.context.view_layer.update()
